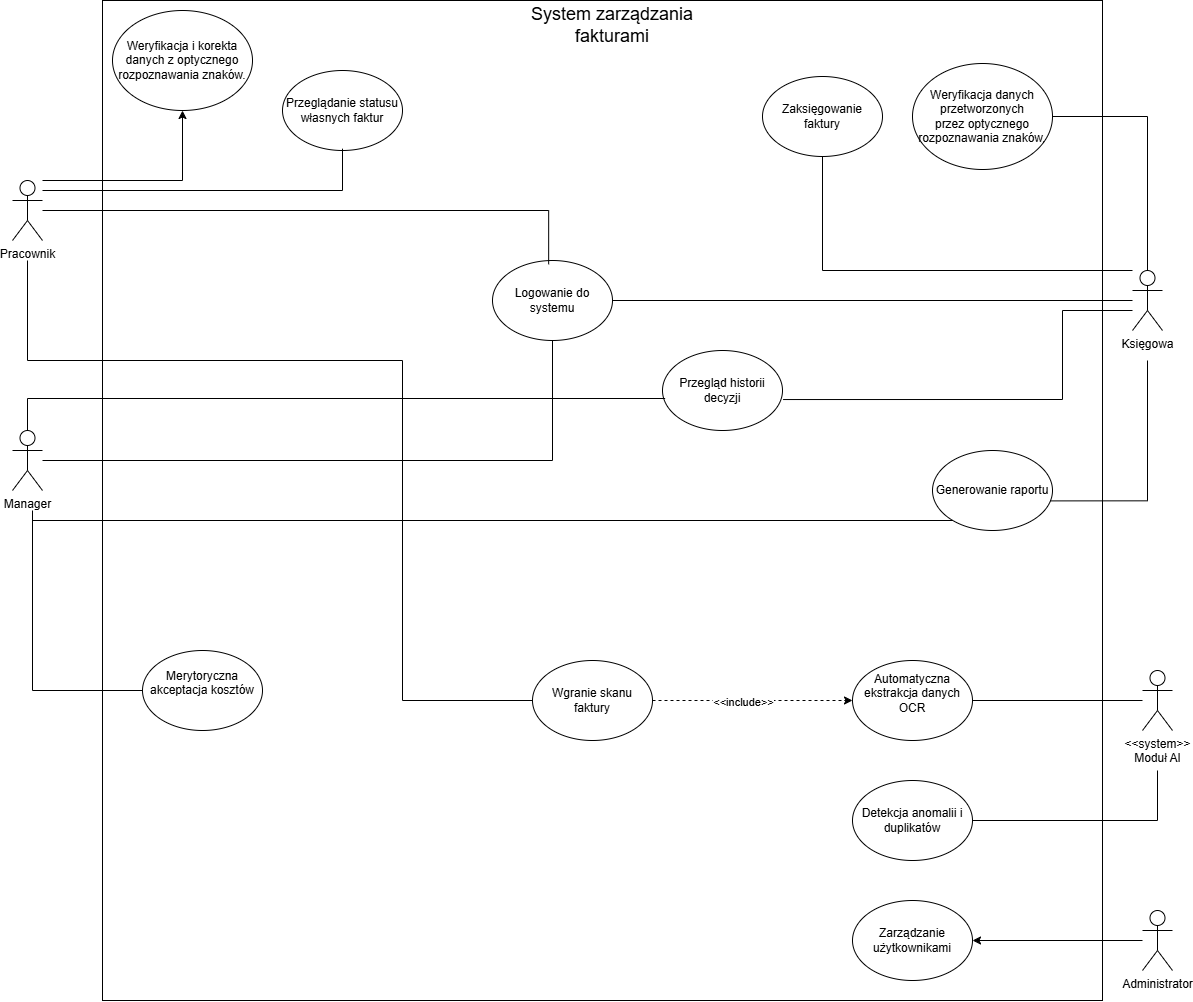

The diagram above was exported from draw.io. Its source (the exported page's mxGraphModel, read from the mxfile embedded in the PNG):
<mxGraphModel dx="1310" dy="732" grid="1" gridSize="10" guides="1" tooltips="1" connect="1" arrows="1" fold="1" page="1" pageScale="1" pageWidth="1654" pageHeight="2336" math="0" shadow="0">
  <root>
    <mxCell id="0" />
    <mxCell id="1" parent="0" />
    <mxCell id="RY_uWz43zXmFXaAM6Cne-1" parent="1" style="whiteSpace=wrap;html=1;aspect=fixed;" value="" vertex="1">
      <mxGeometry height="1000" width="1000" x="410" y="320" as="geometry" />
    </mxCell>
    <mxCell id="RY_uWz43zXmFXaAM6Cne-2" parent="1" style="text;html=1;whiteSpace=wrap;strokeColor=none;fillColor=none;align=center;verticalAlign=middle;rounded=0;" value="&lt;font style=&quot;font-size: 18px;&quot;&gt;System zarządzania fakturami&lt;/font&gt;" vertex="1">
      <mxGeometry height="30" width="220" x="810" y="330" as="geometry" />
    </mxCell>
    <mxCell id="G3Z2y20mlt6tm5ifI0VR-5" edge="1" parent="1" source="RY_uWz43zXmFXaAM6Cne-3" style="edgeStyle=orthogonalEdgeStyle;rounded=0;orthogonalLoop=1;jettySize=auto;html=1;entryX=0.5;entryY=1;entryDx=0;entryDy=0;" target="G3Z2y20mlt6tm5ifI0VR-2">
      <mxGeometry relative="1" as="geometry">
        <Array as="points">
          <mxPoint x="490" y="500" />
        </Array>
      </mxGeometry>
    </mxCell>
    <mxCell id="RY_uWz43zXmFXaAM6Cne-3" parent="1" style="shape=umlActor;verticalLabelPosition=bottom;verticalAlign=top;html=1;outlineConnect=0;" value="Pracownik" vertex="1">
      <mxGeometry height="60" width="30" x="320" y="500" as="geometry" />
    </mxCell>
    <mxCell id="RY_uWz43zXmFXaAM6Cne-6" parent="1" style="shape=umlActor;verticalLabelPosition=bottom;verticalAlign=top;html=1;outlineConnect=0;" value="Manager" vertex="1">
      <mxGeometry height="60" width="30" x="320" y="750" as="geometry" />
    </mxCell>
    <mxCell id="RY_uWz43zXmFXaAM6Cne-7" parent="1" style="shape=umlActor;verticalLabelPosition=bottom;verticalAlign=top;html=1;outlineConnect=0;" value="Księgowa" vertex="1">
      <mxGeometry height="60" width="30" x="1440" y="590" as="geometry" />
    </mxCell>
    <mxCell id="RY_uWz43zXmFXaAM6Cne-9" parent="1" style="ellipse;whiteSpace=wrap;html=1;" value="Logowanie do systemu" vertex="1">
      <mxGeometry height="80" width="120" x="800" y="580" as="geometry" />
    </mxCell>
    <mxCell id="RY_uWz43zXmFXaAM6Cne-12" edge="1" parent="1" source="RY_uWz43zXmFXaAM6Cne-3" style="endArrow=none;html=1;rounded=0;entryX=0.468;entryY=0.048;entryDx=0;entryDy=0;entryPerimeter=0;edgeStyle=orthogonalEdgeStyle;" target="RY_uWz43zXmFXaAM6Cne-9" value="">
      <mxGeometry height="50" relative="1" width="50" as="geometry">
        <mxPoint x="660" y="600" as="sourcePoint" />
        <mxPoint x="710" y="550" as="targetPoint" />
      </mxGeometry>
    </mxCell>
    <mxCell id="RY_uWz43zXmFXaAM6Cne-15" edge="1" parent="1" source="RY_uWz43zXmFXaAM6Cne-6" style="endArrow=none;html=1;rounded=0;entryX=0.5;entryY=1;entryDx=0;entryDy=0;edgeStyle=orthogonalEdgeStyle;" target="RY_uWz43zXmFXaAM6Cne-9" value="">
      <mxGeometry height="50" relative="1" width="50" as="geometry">
        <mxPoint x="850" y="710" as="sourcePoint" />
        <mxPoint x="900" y="660" as="targetPoint" />
      </mxGeometry>
    </mxCell>
    <mxCell id="RY_uWz43zXmFXaAM6Cne-17" edge="1" parent="1" source="RY_uWz43zXmFXaAM6Cne-9" style="endArrow=none;html=1;rounded=0;exitX=1;exitY=0.5;exitDx=0;exitDy=0;" target="RY_uWz43zXmFXaAM6Cne-7" value="">
      <mxGeometry height="50" relative="1" width="50" as="geometry">
        <mxPoint x="850" y="710" as="sourcePoint" />
        <mxPoint x="900" y="660" as="targetPoint" />
      </mxGeometry>
    </mxCell>
    <mxCell id="RY_uWz43zXmFXaAM6Cne-54" edge="1" parent="1" source="RY_uWz43zXmFXaAM6Cne-18" style="edgeStyle=orthogonalEdgeStyle;rounded=0;orthogonalLoop=1;jettySize=auto;html=1;entryX=0;entryY=0.5;entryDx=0;entryDy=0;dashed=1;" target="RY_uWz43zXmFXaAM6Cne-38">
      <mxGeometry relative="1" as="geometry" />
    </mxCell>
    <mxCell id="RY_uWz43zXmFXaAM6Cne-55" connectable="0" parent="RY_uWz43zXmFXaAM6Cne-54" style="edgeLabel;html=1;align=center;verticalAlign=middle;resizable=0;points=[];" value="&amp;lt;&amp;lt;include&amp;gt;&amp;gt;" vertex="1">
      <mxGeometry relative="1" x="-0.2622" y="-4" as="geometry">
        <mxPoint x="17" y="-3" as="offset" />
      </mxGeometry>
    </mxCell>
    <mxCell id="RY_uWz43zXmFXaAM6Cne-18" parent="1" style="ellipse;whiteSpace=wrap;html=1;" value="Wgranie skanu faktury" vertex="1">
      <mxGeometry height="80" width="120" x="840" y="980" as="geometry" />
    </mxCell>
    <mxCell id="RY_uWz43zXmFXaAM6Cne-19" edge="1" parent="1" style="endArrow=none;html=1;rounded=0;entryX=0;entryY=0.5;entryDx=0;entryDy=0;edgeStyle=orthogonalEdgeStyle;" target="RY_uWz43zXmFXaAM6Cne-18" value="">
      <mxGeometry height="50" relative="1" width="50" as="geometry">
        <Array as="points">
          <mxPoint x="335" y="680" />
          <mxPoint x="710" y="680" />
          <mxPoint x="710" y="1020" />
        </Array>
        <mxPoint x="335" y="580" as="sourcePoint" />
        <mxPoint x="550" y="440" as="targetPoint" />
      </mxGeometry>
    </mxCell>
    <mxCell id="RY_uWz43zXmFXaAM6Cne-20" parent="1" style="ellipse;whiteSpace=wrap;html=1;" value="Przeglądanie statusu własnych faktur" vertex="1">
      <mxGeometry height="80" width="120" x="590" y="390" as="geometry" />
    </mxCell>
    <mxCell id="RY_uWz43zXmFXaAM6Cne-22" edge="1" parent="1" source="RY_uWz43zXmFXaAM6Cne-3" style="endArrow=none;html=1;rounded=0;entryX=0.503;entryY=0.976;entryDx=0;entryDy=0;entryPerimeter=0;edgeStyle=orthogonalEdgeStyle;" target="RY_uWz43zXmFXaAM6Cne-20" value="">
      <mxGeometry height="50" relative="1" width="50" as="geometry">
        <Array as="points">
          <mxPoint x="650" y="510" />
          <mxPoint x="650" y="468" />
        </Array>
        <mxPoint x="590" y="500" as="sourcePoint" />
        <mxPoint x="640" y="450" as="targetPoint" />
      </mxGeometry>
    </mxCell>
    <mxCell id="RY_uWz43zXmFXaAM6Cne-25" parent="1" style="ellipse;whiteSpace=wrap;html=1;" value="&lt;font style=&quot;font-size: 12px;&quot;&gt;Weryfikacja danych przetworzonych przez&amp;nbsp;&lt;span style=&quot;line-height: 107%;&quot;&gt;optycznego&lt;br&gt;rozpoznawania znaków.&lt;/span&gt;&lt;/font&gt;" vertex="1">
      <mxGeometry height="106" width="140" x="1220" y="383" as="geometry" />
    </mxCell>
    <mxCell id="RY_uWz43zXmFXaAM6Cne-26" edge="1" parent="1" source="RY_uWz43zXmFXaAM6Cne-25" style="endArrow=none;html=1;rounded=0;entryX=0.5;entryY=0;entryDx=0;entryDy=0;entryPerimeter=0;edgeStyle=orthogonalEdgeStyle;" target="RY_uWz43zXmFXaAM6Cne-7" value="">
      <mxGeometry height="50" relative="1" width="50" as="geometry">
        <Array as="points">
          <mxPoint x="1455" y="436" />
        </Array>
        <mxPoint x="1210" y="560" as="sourcePoint" />
        <mxPoint x="1260" y="510" as="targetPoint" />
      </mxGeometry>
    </mxCell>
    <mxCell id="RY_uWz43zXmFXaAM6Cne-27" parent="1" style="ellipse;whiteSpace=wrap;html=1;" value="Zaksięgowanie faktury" vertex="1">
      <mxGeometry height="80" width="120" x="1070" y="396" as="geometry" />
    </mxCell>
    <mxCell id="RY_uWz43zXmFXaAM6Cne-29" edge="1" parent="1" source="RY_uWz43zXmFXaAM6Cne-7" style="endArrow=none;html=1;rounded=0;edgeStyle=orthogonalEdgeStyle;" target="RY_uWz43zXmFXaAM6Cne-27" value="">
      <mxGeometry height="50" relative="1" width="50" as="geometry">
        <Array as="points">
          <mxPoint x="1130" y="590" />
        </Array>
        <mxPoint x="940" y="670" as="sourcePoint" />
        <mxPoint x="990" y="620" as="targetPoint" />
      </mxGeometry>
    </mxCell>
    <mxCell id="RY_uWz43zXmFXaAM6Cne-30" parent="1" style="ellipse;whiteSpace=wrap;html=1;" value="Generowanie raportu" vertex="1">
      <mxGeometry height="80" width="120" x="1240" y="770" as="geometry" />
    </mxCell>
    <mxCell id="RY_uWz43zXmFXaAM6Cne-31" edge="1" parent="1" style="endArrow=none;html=1;rounded=0;edgeStyle=orthogonalEdgeStyle;" target="RY_uWz43zXmFXaAM6Cne-30" value="">
      <mxGeometry height="50" relative="1" width="50" as="geometry">
        <Array as="points">
          <mxPoint x="1270" y="840" />
        </Array>
        <mxPoint x="340" y="840" as="sourcePoint" />
        <mxPoint x="990" y="700" as="targetPoint" />
      </mxGeometry>
    </mxCell>
    <mxCell id="RY_uWz43zXmFXaAM6Cne-32" edge="1" parent="1" source="RY_uWz43zXmFXaAM6Cne-30" style="endArrow=none;html=1;rounded=0;edgeStyle=orthogonalEdgeStyle;exitX=0.981;exitY=0.63;exitDx=0;exitDy=0;exitPerimeter=0;" value="">
      <mxGeometry height="50" relative="1" width="50" as="geometry">
        <Array as="points">
          <mxPoint x="1455" y="820" />
        </Array>
        <mxPoint x="1330" y="790" as="sourcePoint" />
        <mxPoint x="1455" y="680" as="targetPoint" />
      </mxGeometry>
    </mxCell>
    <mxCell id="RY_uWz43zXmFXaAM6Cne-33" parent="1" style="ellipse;whiteSpace=wrap;html=1;" value="&#10;Merytoryczna akceptacja kosztów&#10;&#10;" vertex="1">
      <mxGeometry height="80" width="120" x="450" y="970" as="geometry" />
    </mxCell>
    <mxCell id="RY_uWz43zXmFXaAM6Cne-34" edge="1" parent="1" source="RY_uWz43zXmFXaAM6Cne-33" style="endArrow=none;html=1;rounded=0;edgeStyle=orthogonalEdgeStyle;" value="">
      <mxGeometry height="50" relative="1" width="50" as="geometry">
        <mxPoint x="650" y="930" as="sourcePoint" />
        <mxPoint x="340" y="830" as="targetPoint" />
      </mxGeometry>
    </mxCell>
    <mxCell id="RY_uWz43zXmFXaAM6Cne-35" parent="1" style="shape=umlActor;verticalLabelPosition=bottom;verticalAlign=top;html=1;outlineConnect=0;" value="&amp;lt;&amp;lt;system&amp;gt;&amp;gt;&lt;div&gt;Moduł AI&lt;/div&gt;" vertex="1">
      <mxGeometry height="60" width="30" x="1450" y="990" as="geometry" />
    </mxCell>
    <mxCell id="RY_uWz43zXmFXaAM6Cne-38" parent="1" style="ellipse;whiteSpace=wrap;html=1;" value="&#10;Automatyczna ekstrakcja danych OCR&#10;&#10;" vertex="1">
      <mxGeometry height="80" width="120" x="1160" y="980" as="geometry" />
    </mxCell>
    <mxCell id="RY_uWz43zXmFXaAM6Cne-39" edge="1" parent="1" style="endArrow=none;html=1;rounded=0;" target="RY_uWz43zXmFXaAM6Cne-35" value="">
      <mxGeometry height="50" relative="1" width="50" as="geometry">
        <mxPoint x="1280" y="1020" as="sourcePoint" />
        <mxPoint x="1330" y="970" as="targetPoint" />
      </mxGeometry>
    </mxCell>
    <mxCell id="RY_uWz43zXmFXaAM6Cne-56" parent="1" style="ellipse;whiteSpace=wrap;html=1;" value="Przegląd historii decyzji" vertex="1">
      <mxGeometry height="80" width="120" x="970" y="670" as="geometry" />
    </mxCell>
    <mxCell id="RY_uWz43zXmFXaAM6Cne-58" edge="1" parent="1" source="RY_uWz43zXmFXaAM6Cne-6" style="edgeStyle=orthogonalEdgeStyle;rounded=0;orthogonalLoop=1;jettySize=auto;html=1;entryX=0.022;entryY=0.6;entryDx=0;entryDy=0;entryPerimeter=0;endArrow=none;endFill=0;" target="RY_uWz43zXmFXaAM6Cne-56">
      <mxGeometry relative="1" as="geometry">
        <Array as="points">
          <mxPoint x="335" y="718" />
        </Array>
      </mxGeometry>
    </mxCell>
    <mxCell id="RY_uWz43zXmFXaAM6Cne-59" edge="1" parent="1" source="RY_uWz43zXmFXaAM6Cne-7" style="edgeStyle=orthogonalEdgeStyle;rounded=0;orthogonalLoop=1;jettySize=auto;html=1;entryX=1.005;entryY=0.613;entryDx=0;entryDy=0;entryPerimeter=0;shape=wire;dashed=1;endArrow=none;endFill=0;" target="RY_uWz43zXmFXaAM6Cne-56">
      <mxGeometry relative="1" as="geometry">
        <Array as="points">
          <mxPoint x="1370" y="630" />
          <mxPoint x="1370" y="719" />
        </Array>
      </mxGeometry>
    </mxCell>
    <mxCell id="RY_uWz43zXmFXaAM6Cne-60" parent="1" style="ellipse;whiteSpace=wrap;html=1;" value="Detekcja anomalii i duplikatów" vertex="1">
      <mxGeometry height="80" width="120" x="1160" y="1100" as="geometry" />
    </mxCell>
    <mxCell id="RY_uWz43zXmFXaAM6Cne-62" edge="1" parent="1" style="edgeStyle=orthogonalEdgeStyle;rounded=0;orthogonalLoop=1;jettySize=auto;html=1;entryX=1;entryY=0.5;entryDx=0;entryDy=0;endArrow=none;endFill=0;" target="RY_uWz43zXmFXaAM6Cne-60">
      <mxGeometry relative="1" as="geometry">
        <Array as="points">
          <mxPoint x="1465" y="1140" />
        </Array>
        <mxPoint x="1465" y="1090" as="sourcePoint" />
      </mxGeometry>
    </mxCell>
    <mxCell id="G3Z2y20mlt6tm5ifI0VR-2" parent="1" style="ellipse;whiteSpace=wrap;html=1;" value="&lt;font style=&quot;font-size: 12px;&quot;&gt;Weryfikacja i korekta danych z&amp;nbsp;&lt;span style=&quot;line-height: 107%;&quot;&gt;optycznego&lt;br&gt;rozpoznawania znaków.&lt;/span&gt;&lt;/font&gt;" vertex="1">
      <mxGeometry height="100" width="140" x="420" y="330" as="geometry" />
    </mxCell>
    <mxCell id="vASl_FwEVAqgA23XTaii-3" edge="1" parent="1" source="vASl_FwEVAqgA23XTaii-1" style="edgeStyle=orthogonalEdgeStyle;rounded=0;orthogonalLoop=1;jettySize=auto;html=1;entryX=1;entryY=0.5;entryDx=0;entryDy=0;" target="vASl_FwEVAqgA23XTaii-2">
      <mxGeometry relative="1" as="geometry" />
    </mxCell>
    <mxCell id="vASl_FwEVAqgA23XTaii-1" parent="1" style="shape=umlActor;verticalLabelPosition=bottom;verticalAlign=top;html=1;outlineConnect=0;" value="Administrator" vertex="1">
      <mxGeometry height="60" width="30" x="1450" y="1230" as="geometry" />
    </mxCell>
    <mxCell id="vASl_FwEVAqgA23XTaii-2" parent="1" style="ellipse;whiteSpace=wrap;html=1;" value="Zarządzanie użytkownikami" vertex="1">
      <mxGeometry height="80" width="120" x="1160" y="1220" as="geometry" />
    </mxCell>
  </root>
</mxGraphModel>